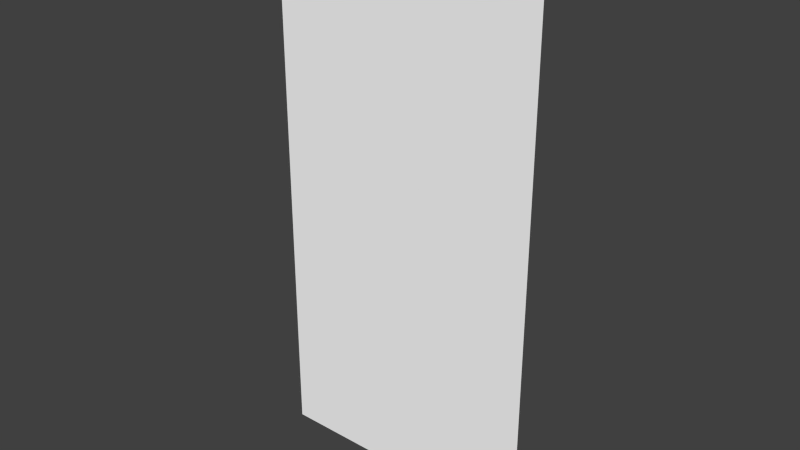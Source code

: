 # Source: wallPane.blend  (saved by Blender 2.76.0; exported with 4.5.12 LTS)
import bpy
from mathutils import Matrix  # noqa: F401  (used for matrix-valued properties, if any)

bpy.ops.wm.read_factory_settings(use_empty=True)
scene = bpy.context.scene
scene.name = 'Scene'

# ---- collections
col_collection_9 = bpy.data.collections.new('Collection 9'); scene.collection.children.link(col_collection_9)

# ---- materials (node trees are filled in below, after node groups)
mat_material_009 = bpy.data.materials.new('Material.009')
mat_material_009.alpha_threshold = 0.0
mat_material_009.use_transparent_shadow = False
mat_material_009.diffuse_color = (1.0, 1.0, 1.0, 1.0)
mat_material_009.roughness = 0.5

# ---- material node trees

# ---- world
world_world = bpy.data.worlds.new('World'); scene.world = world_world
world_world.color = (0.05088, 0.05088, 0.05088)
world_world.use_sun_shadow = False
world_world.sun_shadow_jitter_overblur = 0.0
world_world.cycles.sampling_method = 'MANUAL'
world_world.cycles.sample_map_resolution = 256

# ---- meshes
me_cube_011 = bpy.data.meshes.new('Cube.011')
me_cube_011.from_pydata([(-1.0, -2.235e-08, 0.0), (-1.0, -2.235e-08, 4.0), (1.0, -2.235e-08, 0.0), (1.0, -2.235e-08, 4.0)], [], [(3, 1, 0, 2)])
_uv = me_cube_011.uv_layers.new(name='UVMap')
_uv.uv.foreach_set('vector', [0.712, 0.9589, 0.2578, 0.9589, 0.2578, 0.05053, 0.712, 0.05053])
me_cube_011.materials.append(mat_material_009)
me_cube_011.use_remesh_preserve_volume = False
me_cube_011.use_remesh_preserve_attributes = False
me_cube_011.use_mirror_vertex_groups = False
me_cube_011.update()

# ---- objects
ob_wallplane = bpy.data.objects.new('wallPlane', me_cube_011)

# ---- transforms, parenting, visibility, modifiers, constraints
ob_wallplane.location = (0.0, 0.0, 0.0)
ob_wallplane.lineart.crease_threshold = 0.0

# ---- collection membership
col_collection_9.objects.link(ob_wallplane)

# ---- scene / render settings (as saved in the file)
scene.frame_start = 1; scene.frame_end = 250; scene.frame_set(1)
scene.render.engine = 'BLENDER_EEVEE_NEXT'
scene.render.resolution_percentage = 50
scene.render.dither_intensity = 0.0
scene.cycles.use_denoising = False
scene.cycles.samples = 10
scene.cycles.sampling_pattern = 'TABULATED_SOBOL'
scene.cycles.light_sampling_threshold = 0.0
scene.cycles.use_adaptive_sampling = False
scene.cycles.use_light_tree = False
scene.cycles.blur_glossy = 0.0
scene.cycles.pixel_filter_type = 'GAUSSIAN'
scene.cycles.sample_clamp_indirect = 0.0
scene.view_settings.view_transform = 'Standard'
bpy.context.view_layer.update()

# ---- added for rendering (the .blend has no active camera and no usable light): camera, sun
cam_auto = bpy.data.cameras.new('AutoCamera')
cam_auto.lens = 50.0
cam_auto.sensor_width = 36.0
cam_auto.clip_end = 1000.0
ob_auto_camera = bpy.data.objects.new('AutoCamera', cam_auto)
scene.collection.objects.link(ob_auto_camera)
ob_auto_camera.location = (4.13773, -4.96528, 5.31018)
ob_auto_camera.rotation_euler = (1.09748, -7.21219e-08, 0.694738)
scene.camera = ob_auto_camera
light_auto_sun = bpy.data.lights.new('AutoSun', 'SUN')
light_auto_sun.energy = 3.0
light_auto_sun.angle = 0.0523599
ob_auto_sun = bpy.data.objects.new('AutoSun', light_auto_sun)
scene.collection.objects.link(ob_auto_sun)
ob_auto_sun.rotation_euler = (0.872665, 0.174533, 0.523599)
bpy.context.view_layer.update()
